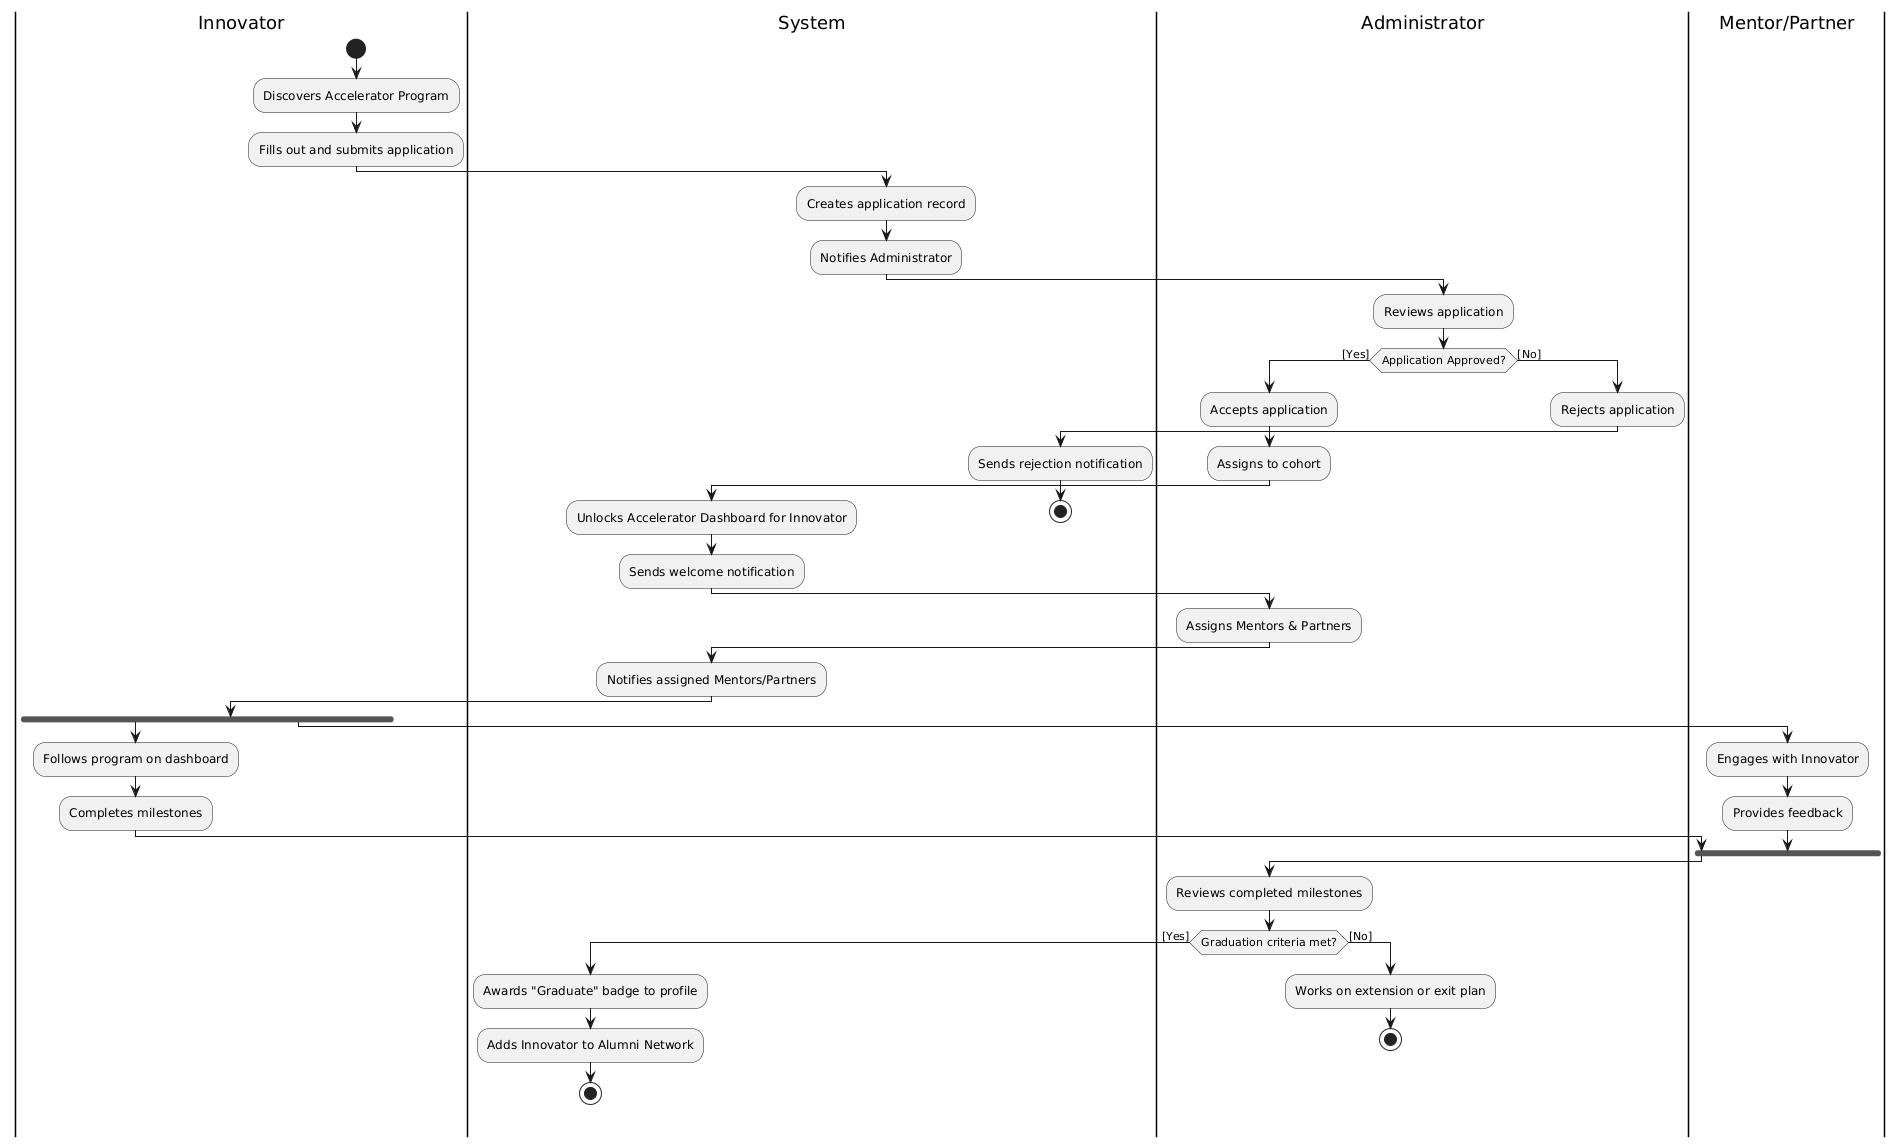

The diagram above was rendered by PlantUML. Its source (embedded in the PNG):
@startuml
' Activity Diagram for Accelerator Program Onboarding & Execution
    
     |Innovator|
     start
     :Discovers Accelerator Program;
     :Fills out and submits application;
    
     |System|
    :Creates application record;
    :Notifies Administrator;
   
    |Administrator|
    :Reviews application;
    if (Application Approved?) then ([Yes])
      :Accepts application;
      :Assigns to cohort;
   
      |System|
      :Unlocks Accelerator Dashboard for Innovator;
      :Sends welcome notification;
   
      |Administrator|
      :Assigns Mentors & Partners;
   
      |System|
      :Notifies assigned Mentors/Partners;
   
      |Innovator|
      fork
        :Follows program on dashboard;
        :Completes milestones;
      fork again
        |Mentor/Partner|
        :Engages with Innovator;
        :Provides feedback;
      end fork
   
      |Administrator|
      :Reviews completed milestones;
      if (Graduation criteria met?) then ([Yes])
        |System|
        :Awards "Graduate" badge to profile;
        :Adds Innovator to Alumni Network;
        stop
      else ([No])
        |Administrator|
        :Works on extension or exit plan;
        stop
      endif
    else ([No])
      :Rejects application;
      |System|
      :Sends rejection notification;
      stop
    endif
@enduml